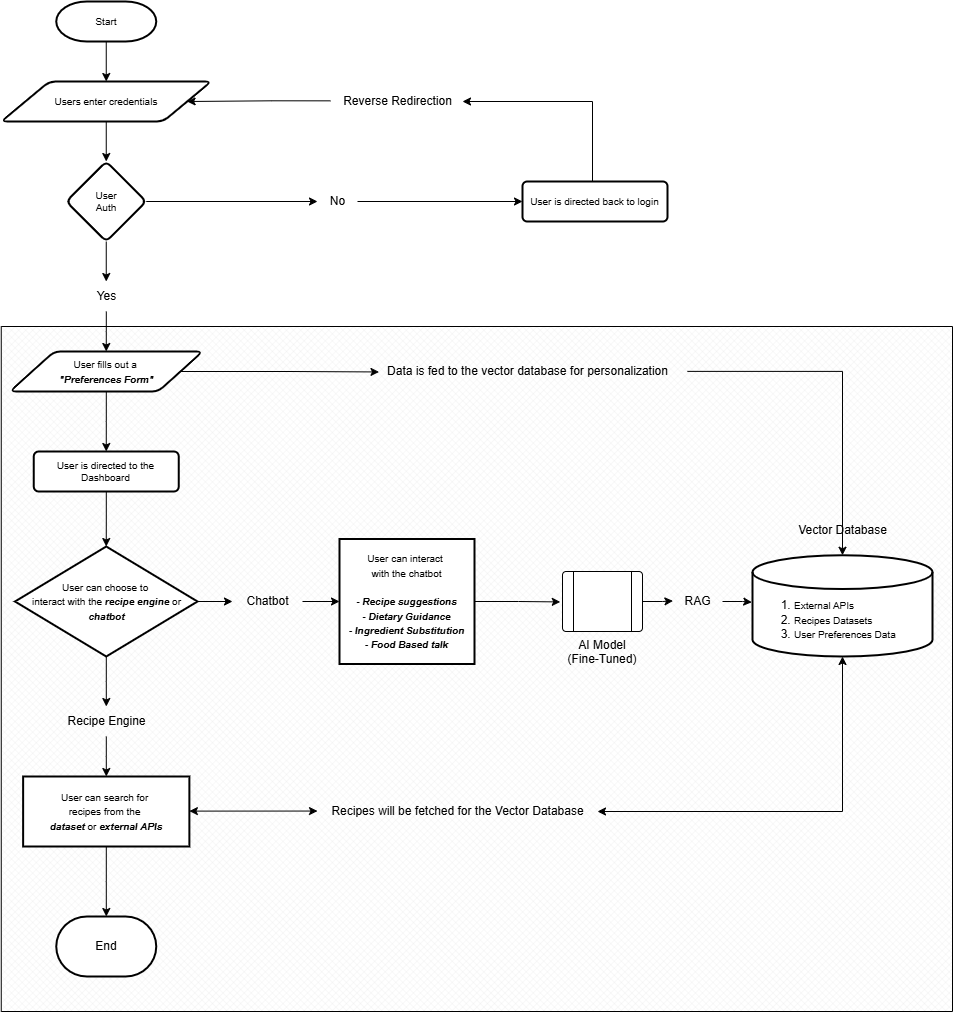

The diagram above was exported from draw.io. Its source (the exported page's mxGraphModel, read from the mxfile embedded in the PNG):
<mxGraphModel dx="1745" dy="1070" grid="1" gridSize="10" guides="1" tooltips="1" connect="1" arrows="1" fold="1" page="1" pageScale="1" pageWidth="850" pageHeight="1100" math="0" shadow="0">
  <root>
    <mxCell id="0" />
    <mxCell id="1" parent="0" />
    <mxCell id="ROxJ0PB135zZKGz9cxVn-119" value="" style="verticalLabelPosition=bottom;verticalAlign=top;html=1;shape=mxgraph.basic.patternFillRect;fillStyle=diagGrid;step=5;fillStrokeWidth=0.2;fillStrokeColor=#dddddd;" vertex="1" parent="1">
      <mxGeometry x="18.75" y="345" width="951.25" height="685" as="geometry" />
    </mxCell>
    <mxCell id="ROxJ0PB135zZKGz9cxVn-18" style="edgeStyle=orthogonalEdgeStyle;rounded=0;orthogonalLoop=1;jettySize=auto;html=1;fontSize=10;" edge="1" parent="1" source="ROxJ0PB135zZKGz9cxVn-14" target="ROxJ0PB135zZKGz9cxVn-15">
      <mxGeometry relative="1" as="geometry" />
    </mxCell>
    <mxCell id="ROxJ0PB135zZKGz9cxVn-14" value="Start" style="strokeWidth=2;html=1;shape=mxgraph.flowchart.terminator;whiteSpace=wrap;fontSize=10;" vertex="1" parent="1">
      <mxGeometry x="73.75" y="20" width="100" height="40" as="geometry" />
    </mxCell>
    <mxCell id="ROxJ0PB135zZKGz9cxVn-17" value="" style="edgeStyle=orthogonalEdgeStyle;rounded=0;orthogonalLoop=1;jettySize=auto;html=1;fontSize=10;" edge="1" parent="1" source="ROxJ0PB135zZKGz9cxVn-15" target="ROxJ0PB135zZKGz9cxVn-16">
      <mxGeometry relative="1" as="geometry" />
    </mxCell>
    <mxCell id="ROxJ0PB135zZKGz9cxVn-15" value="Users enter credentials" style="shape=parallelogram;html=1;strokeWidth=2;perimeter=parallelogramPerimeter;whiteSpace=wrap;rounded=1;arcSize=12;size=0.23;fontSize=10;" vertex="1" parent="1">
      <mxGeometry x="18.75" y="100" width="210" height="40" as="geometry" />
    </mxCell>
    <mxCell id="ROxJ0PB135zZKGz9cxVn-22" value="" style="edgeStyle=orthogonalEdgeStyle;rounded=0;orthogonalLoop=1;jettySize=auto;html=1;fontSize=10;" edge="1" parent="1" source="ROxJ0PB135zZKGz9cxVn-25" target="ROxJ0PB135zZKGz9cxVn-21">
      <mxGeometry relative="1" as="geometry" />
    </mxCell>
    <mxCell id="ROxJ0PB135zZKGz9cxVn-64" style="edgeStyle=orthogonalEdgeStyle;rounded=0;orthogonalLoop=1;jettySize=auto;html=1;entryX=0.5;entryY=0;entryDx=0;entryDy=0;" edge="1" parent="1" source="ROxJ0PB135zZKGz9cxVn-66" target="ROxJ0PB135zZKGz9cxVn-27">
      <mxGeometry relative="1" as="geometry" />
    </mxCell>
    <mxCell id="ROxJ0PB135zZKGz9cxVn-16" value="User&lt;div&gt;Auth&lt;/div&gt;" style="rhombus;whiteSpace=wrap;html=1;strokeWidth=2;rounded=1;arcSize=12;fontSize=10;" vertex="1" parent="1">
      <mxGeometry x="83.75" y="180" width="80" height="80" as="geometry" />
    </mxCell>
    <mxCell id="ROxJ0PB135zZKGz9cxVn-19" value="User is directed to the Dashboard" style="whiteSpace=wrap;html=1;strokeWidth=2;rounded=1;arcSize=12;fontSize=10;" vertex="1" parent="1">
      <mxGeometry x="51.25" y="470" width="145" height="40" as="geometry" />
    </mxCell>
    <mxCell id="ROxJ0PB135zZKGz9cxVn-23" style="edgeStyle=orthogonalEdgeStyle;rounded=0;orthogonalLoop=1;jettySize=auto;html=1;entryX=1;entryY=0.5;entryDx=0;entryDy=0;fontSize=10;exitX=-0.016;exitY=0.478;exitDx=0;exitDy=0;exitPerimeter=0;" edge="1" parent="1" source="ROxJ0PB135zZKGz9cxVn-80" target="ROxJ0PB135zZKGz9cxVn-15">
      <mxGeometry relative="1" as="geometry">
        <Array as="points" />
      </mxGeometry>
    </mxCell>
    <mxCell id="ROxJ0PB135zZKGz9cxVn-21" value="User is directed back to login" style="whiteSpace=wrap;html=1;strokeWidth=2;rounded=1;arcSize=12;fontSize=10;" vertex="1" parent="1">
      <mxGeometry x="540" y="200" width="145" height="40" as="geometry" />
    </mxCell>
    <mxCell id="ROxJ0PB135zZKGz9cxVn-31" style="edgeStyle=orthogonalEdgeStyle;rounded=0;orthogonalLoop=1;jettySize=auto;html=1;entryX=0.5;entryY=0;entryDx=0;entryDy=0;" edge="1" parent="1" source="ROxJ0PB135zZKGz9cxVn-27" target="ROxJ0PB135zZKGz9cxVn-19">
      <mxGeometry relative="1" as="geometry">
        <mxPoint x="123.79999999999995" y="430" as="sourcePoint" />
      </mxGeometry>
    </mxCell>
    <mxCell id="ROxJ0PB135zZKGz9cxVn-27" value="&lt;font style=&quot;font-size: 10px;&quot;&gt;User fills out a&amp;nbsp;&lt;/font&gt;&lt;div&gt;&lt;font style=&quot;font-size: 10px;&quot;&gt;&lt;b style=&quot;&quot;&gt;&lt;i style=&quot;&quot;&gt;&quot;Preferences Form&quot;&lt;/i&gt;&lt;/b&gt;&lt;/font&gt;&lt;/div&gt;" style="shape=parallelogram;html=1;strokeWidth=2;perimeter=parallelogramPerimeter;whiteSpace=wrap;rounded=1;arcSize=12;size=0.23;" vertex="1" parent="1">
      <mxGeometry x="27.5" y="370" width="192.5" height="40" as="geometry" />
    </mxCell>
    <mxCell id="ROxJ0PB135zZKGz9cxVn-37" value="" style="group" vertex="1" connectable="0" parent="1">
      <mxGeometry x="770" y="534.3700000000001" width="180" height="140.63" as="geometry" />
    </mxCell>
    <mxCell id="ROxJ0PB135zZKGz9cxVn-32" value="&lt;div&gt;&lt;br&gt;&lt;/div&gt;&lt;div&gt;&lt;br&gt;&lt;/div&gt;&lt;div&gt;&lt;ol&gt;&lt;li&gt;&lt;font size=&quot;1&quot;&gt;External APIs&lt;/font&gt;&lt;/li&gt;&lt;li&gt;&lt;font size=&quot;1&quot;&gt;Recipes Datasets&lt;/font&gt;&lt;/li&gt;&lt;li&gt;&lt;font size=&quot;1&quot;&gt;User Preferences Data&lt;/font&gt;&lt;/li&gt;&lt;/ol&gt;&lt;/div&gt;" style="strokeWidth=2;html=1;shape=mxgraph.flowchart.database;whiteSpace=wrap;align=left;" vertex="1" parent="ROxJ0PB135zZKGz9cxVn-37">
      <mxGeometry y="39.379999999999995" width="180" height="101.25" as="geometry" />
    </mxCell>
    <mxCell id="ROxJ0PB135zZKGz9cxVn-35" value="Vector Database" style="text;html=1;align=center;verticalAlign=middle;resizable=0;points=[];autosize=1;strokeColor=none;fillColor=none;" vertex="1" parent="ROxJ0PB135zZKGz9cxVn-37">
      <mxGeometry x="35" width="110" height="30" as="geometry" />
    </mxCell>
    <mxCell id="ROxJ0PB135zZKGz9cxVn-44" value="" style="edgeStyle=orthogonalEdgeStyle;rounded=0;orthogonalLoop=1;jettySize=auto;html=1;" edge="1" parent="1" source="ROxJ0PB135zZKGz9cxVn-45" target="ROxJ0PB135zZKGz9cxVn-43">
      <mxGeometry relative="1" as="geometry" />
    </mxCell>
    <mxCell id="ROxJ0PB135zZKGz9cxVn-72" style="edgeStyle=orthogonalEdgeStyle;rounded=0;orthogonalLoop=1;jettySize=auto;html=1;entryX=0;entryY=0.5;entryDx=0;entryDy=0;" edge="1" parent="1" source="ROxJ0PB135zZKGz9cxVn-74" target="ROxJ0PB135zZKGz9cxVn-40">
      <mxGeometry relative="1" as="geometry" />
    </mxCell>
    <mxCell id="ROxJ0PB135zZKGz9cxVn-38" value="&lt;font size=&quot;1&quot;&gt;User can choose to&amp;nbsp;&lt;/font&gt;&lt;div&gt;&lt;font size=&quot;1&quot;&gt;interact with the &lt;b&gt;&lt;i&gt;recipe engine&lt;/i&gt;&lt;/b&gt; or &lt;b&gt;&lt;i&gt;chatbot&lt;/i&gt;&lt;/b&gt;&lt;/font&gt;&lt;/div&gt;" style="strokeWidth=2;html=1;shape=mxgraph.flowchart.decision;whiteSpace=wrap;" vertex="1" parent="1">
      <mxGeometry x="32.5" y="565" width="182.5" height="110" as="geometry" />
    </mxCell>
    <mxCell id="ROxJ0PB135zZKGz9cxVn-39" style="edgeStyle=orthogonalEdgeStyle;rounded=0;orthogonalLoop=1;jettySize=auto;html=1;entryX=0.5;entryY=0;entryDx=0;entryDy=0;entryPerimeter=0;" edge="1" parent="1" source="ROxJ0PB135zZKGz9cxVn-19" target="ROxJ0PB135zZKGz9cxVn-38">
      <mxGeometry relative="1" as="geometry" />
    </mxCell>
    <mxCell id="ROxJ0PB135zZKGz9cxVn-40" value="&lt;font size=&quot;1&quot;&gt;User can interact&amp;nbsp;&lt;/font&gt;&lt;div&gt;&lt;font size=&quot;1&quot;&gt;with the chatbot&lt;/font&gt;&lt;/div&gt;&lt;div&gt;&lt;font size=&quot;1&quot;&gt;&lt;br&gt;&lt;/font&gt;&lt;/div&gt;&lt;div&gt;&lt;font size=&quot;1&quot;&gt;&lt;b&gt;&lt;i&gt;- Recipe suggestions&lt;/i&gt;&lt;/b&gt;&lt;/font&gt;&lt;/div&gt;&lt;div&gt;&lt;font size=&quot;1&quot;&gt;&lt;b&gt;&lt;i&gt;- Dietary Guidance&lt;/i&gt;&lt;/b&gt;&lt;/font&gt;&lt;/div&gt;&lt;div&gt;&lt;font size=&quot;1&quot;&gt;&lt;b&gt;&lt;i&gt;- Ingredient Substitution&lt;/i&gt;&lt;/b&gt;&lt;/font&gt;&lt;/div&gt;&lt;div&gt;&lt;font size=&quot;1&quot;&gt;&lt;b&gt;&lt;i&gt;- Food Based talk&lt;/i&gt;&lt;/b&gt;&lt;/font&gt;&lt;/div&gt;" style="whiteSpace=wrap;html=1;strokeWidth=2;" vertex="1" parent="1">
      <mxGeometry x="357" y="557.5" width="135" height="125" as="geometry" />
    </mxCell>
    <mxCell id="ROxJ0PB135zZKGz9cxVn-51" style="edgeStyle=orthogonalEdgeStyle;rounded=0;orthogonalLoop=1;jettySize=auto;html=1;exitX=1;exitY=0.5;exitDx=0;exitDy=0;startArrow=classic;startFill=1;entryX=0.5;entryY=1;entryDx=0;entryDy=0;entryPerimeter=0;" edge="1" parent="1" source="ROxJ0PB135zZKGz9cxVn-69" target="ROxJ0PB135zZKGz9cxVn-32">
      <mxGeometry relative="1" as="geometry">
        <mxPoint x="650.0000000000002" y="645" as="targetPoint" />
      </mxGeometry>
    </mxCell>
    <mxCell id="ROxJ0PB135zZKGz9cxVn-79" style="edgeStyle=orthogonalEdgeStyle;rounded=0;orthogonalLoop=1;jettySize=auto;html=1;" edge="1" parent="1" source="ROxJ0PB135zZKGz9cxVn-43" target="ROxJ0PB135zZKGz9cxVn-77">
      <mxGeometry relative="1" as="geometry" />
    </mxCell>
    <mxCell id="ROxJ0PB135zZKGz9cxVn-43" value="&lt;font style=&quot;font-size: 10px;&quot;&gt;User can search for&amp;nbsp;&lt;/font&gt;&lt;div&gt;&lt;font style=&quot;font-size: 10px;&quot;&gt;recipes from the&amp;nbsp;&lt;/font&gt;&lt;/div&gt;&lt;div&gt;&lt;font style=&quot;font-size: 10px;&quot;&gt;&lt;b&gt;&lt;i&gt;dataset &lt;/i&gt;&lt;/b&gt;or &lt;b&gt;&lt;i&gt;external APIs&lt;/i&gt;&lt;/b&gt;&lt;/font&gt;&lt;/div&gt;" style="whiteSpace=wrap;html=1;strokeWidth=2;" vertex="1" parent="1">
      <mxGeometry x="40.63" y="795" width="166.25" height="70" as="geometry" />
    </mxCell>
    <mxCell id="ROxJ0PB135zZKGz9cxVn-46" value="AI Model&lt;div&gt;(Fine-Tuned)&lt;/div&gt;" style="verticalLabelPosition=bottom;verticalAlign=top;html=1;shape=process;whiteSpace=wrap;rounded=1;size=0.14;arcSize=6;" vertex="1" parent="1">
      <mxGeometry x="580" y="590" width="80" height="60" as="geometry" />
    </mxCell>
    <mxCell id="ROxJ0PB135zZKGz9cxVn-62" value="" style="edgeStyle=orthogonalEdgeStyle;rounded=0;orthogonalLoop=1;jettySize=auto;html=1;fontSize=10;" edge="1" parent="1" source="ROxJ0PB135zZKGz9cxVn-16" target="ROxJ0PB135zZKGz9cxVn-25">
      <mxGeometry relative="1" as="geometry">
        <mxPoint x="205" y="220" as="sourcePoint" />
        <mxPoint x="305" y="220" as="targetPoint" />
      </mxGeometry>
    </mxCell>
    <mxCell id="ROxJ0PB135zZKGz9cxVn-25" value="No" style="text;html=1;align=center;verticalAlign=middle;resizable=0;points=[];autosize=1;strokeColor=none;fillColor=none;" vertex="1" parent="1">
      <mxGeometry x="335" y="205" width="40" height="30" as="geometry" />
    </mxCell>
    <mxCell id="ROxJ0PB135zZKGz9cxVn-63" value="" style="edgeStyle=orthogonalEdgeStyle;rounded=0;orthogonalLoop=1;jettySize=auto;html=1;" edge="1" parent="1" source="ROxJ0PB135zZKGz9cxVn-38" target="ROxJ0PB135zZKGz9cxVn-45">
      <mxGeometry relative="1" as="geometry">
        <mxPoint x="124" y="645" as="sourcePoint" />
        <mxPoint x="125" y="725" as="targetPoint" />
      </mxGeometry>
    </mxCell>
    <mxCell id="ROxJ0PB135zZKGz9cxVn-45" value="Recipe Engine" style="text;html=1;align=center;verticalAlign=middle;resizable=0;points=[];autosize=1;strokeColor=none;fillColor=none;" vertex="1" parent="1">
      <mxGeometry x="73.75" y="725" width="100" height="30" as="geometry" />
    </mxCell>
    <mxCell id="ROxJ0PB135zZKGz9cxVn-67" value="" style="edgeStyle=orthogonalEdgeStyle;rounded=0;orthogonalLoop=1;jettySize=auto;html=1;entryX=0.5;entryY=0;entryDx=0;entryDy=0;" edge="1" parent="1" source="ROxJ0PB135zZKGz9cxVn-16" target="ROxJ0PB135zZKGz9cxVn-66">
      <mxGeometry relative="1" as="geometry">
        <mxPoint x="124" y="260" as="sourcePoint" />
        <mxPoint x="124" y="310" as="targetPoint" />
      </mxGeometry>
    </mxCell>
    <mxCell id="ROxJ0PB135zZKGz9cxVn-66" value="Yes" style="text;html=1;align=center;verticalAlign=middle;resizable=0;points=[];autosize=1;strokeColor=none;fillColor=none;" vertex="1" parent="1">
      <mxGeometry x="103.75" y="300" width="40" height="30" as="geometry" />
    </mxCell>
    <mxCell id="ROxJ0PB135zZKGz9cxVn-71" value="" style="edgeStyle=orthogonalEdgeStyle;rounded=0;orthogonalLoop=1;jettySize=auto;html=1;exitX=1;exitY=0.5;exitDx=0;exitDy=0;startArrow=classic;startFill=1;entryX=0;entryY=0.485;entryDx=0;entryDy=0;entryPerimeter=0;" edge="1" parent="1" source="ROxJ0PB135zZKGz9cxVn-43" target="ROxJ0PB135zZKGz9cxVn-69">
      <mxGeometry relative="1" as="geometry">
        <mxPoint x="740" y="660" as="targetPoint" />
        <mxPoint x="207" y="830" as="sourcePoint" />
        <Array as="points">
          <mxPoint x="335" y="830" />
        </Array>
      </mxGeometry>
    </mxCell>
    <mxCell id="ROxJ0PB135zZKGz9cxVn-69" value="Recipes will be fetched for the Vector Database" style="text;html=1;align=center;verticalAlign=middle;resizable=0;points=[];autosize=1;strokeColor=none;fillColor=none;" vertex="1" parent="1">
      <mxGeometry x="335" y="815" width="280" height="30" as="geometry" />
    </mxCell>
    <mxCell id="ROxJ0PB135zZKGz9cxVn-75" value="" style="edgeStyle=orthogonalEdgeStyle;rounded=0;orthogonalLoop=1;jettySize=auto;html=1;entryX=0;entryY=0.5;entryDx=0;entryDy=0;" edge="1" parent="1" source="ROxJ0PB135zZKGz9cxVn-38" target="ROxJ0PB135zZKGz9cxVn-74">
      <mxGeometry relative="1" as="geometry">
        <mxPoint x="215" y="620" as="sourcePoint" />
        <mxPoint x="357" y="620" as="targetPoint" />
      </mxGeometry>
    </mxCell>
    <mxCell id="ROxJ0PB135zZKGz9cxVn-74" value="Chatbot" style="text;html=1;align=center;verticalAlign=middle;resizable=0;points=[];autosize=1;strokeColor=none;fillColor=none;" vertex="1" parent="1">
      <mxGeometry x="250" y="605" width="70" height="30" as="geometry" />
    </mxCell>
    <mxCell id="ROxJ0PB135zZKGz9cxVn-77" value="End" style="strokeWidth=2;html=1;shape=mxgraph.flowchart.terminator;whiteSpace=wrap;" vertex="1" parent="1">
      <mxGeometry x="73.75" y="935" width="100" height="60" as="geometry" />
    </mxCell>
    <mxCell id="ROxJ0PB135zZKGz9cxVn-81" value="" style="edgeStyle=orthogonalEdgeStyle;rounded=0;orthogonalLoop=1;jettySize=auto;html=1;entryX=1;entryY=0.5;entryDx=0;entryDy=0;fontSize=10;exitX=0.5;exitY=0;exitDx=0;exitDy=0;" edge="1" parent="1" source="ROxJ0PB135zZKGz9cxVn-21" target="ROxJ0PB135zZKGz9cxVn-80">
      <mxGeometry relative="1" as="geometry">
        <mxPoint x="613" y="200" as="sourcePoint" />
        <mxPoint x="205" y="120" as="targetPoint" />
        <Array as="points">
          <mxPoint x="610" y="200" />
          <mxPoint x="610" y="120" />
        </Array>
      </mxGeometry>
    </mxCell>
    <mxCell id="ROxJ0PB135zZKGz9cxVn-80" value="Reverse Redirection" style="text;html=1;align=center;verticalAlign=middle;resizable=0;points=[];autosize=1;strokeColor=none;fillColor=none;" vertex="1" parent="1">
      <mxGeometry x="350" y="105" width="130" height="30" as="geometry" />
    </mxCell>
    <mxCell id="ROxJ0PB135zZKGz9cxVn-112" style="edgeStyle=orthogonalEdgeStyle;rounded=0;orthogonalLoop=1;jettySize=auto;html=1;entryX=-0.028;entryY=0.507;entryDx=0;entryDy=0;entryPerimeter=0;" edge="1" parent="1" source="ROxJ0PB135zZKGz9cxVn-40" target="ROxJ0PB135zZKGz9cxVn-46">
      <mxGeometry relative="1" as="geometry" />
    </mxCell>
    <mxCell id="ROxJ0PB135zZKGz9cxVn-49" value="RAG" style="text;html=1;align=center;verticalAlign=middle;resizable=0;points=[];autosize=1;strokeColor=none;fillColor=none;" vertex="1" parent="1">
      <mxGeometry x="690" y="605" width="50" height="30" as="geometry" />
    </mxCell>
    <mxCell id="ROxJ0PB135zZKGz9cxVn-115" style="edgeStyle=orthogonalEdgeStyle;rounded=0;orthogonalLoop=1;jettySize=auto;html=1;entryX=0.009;entryY=0.48;entryDx=0;entryDy=0;entryPerimeter=0;" edge="1" parent="1" source="ROxJ0PB135zZKGz9cxVn-46" target="ROxJ0PB135zZKGz9cxVn-49">
      <mxGeometry relative="1" as="geometry" />
    </mxCell>
    <mxCell id="ROxJ0PB135zZKGz9cxVn-116" style="edgeStyle=orthogonalEdgeStyle;rounded=0;orthogonalLoop=1;jettySize=auto;html=1;entryX=-0.004;entryY=0.464;entryDx=0;entryDy=0;entryPerimeter=0;" edge="1" parent="1" source="ROxJ0PB135zZKGz9cxVn-49" target="ROxJ0PB135zZKGz9cxVn-32">
      <mxGeometry relative="1" as="geometry" />
    </mxCell>
    <mxCell id="ROxJ0PB135zZKGz9cxVn-117" style="edgeStyle=orthogonalEdgeStyle;rounded=0;orthogonalLoop=1;jettySize=auto;html=1;entryX=0.5;entryY=0;entryDx=0;entryDy=0;entryPerimeter=0;exitX=1.033;exitY=0.496;exitDx=0;exitDy=0;exitPerimeter=0;" edge="1" parent="1" source="ROxJ0PB135zZKGz9cxVn-34" target="ROxJ0PB135zZKGz9cxVn-32">
      <mxGeometry relative="1" as="geometry" />
    </mxCell>
    <mxCell id="ROxJ0PB135zZKGz9cxVn-118" value="" style="edgeStyle=orthogonalEdgeStyle;rounded=0;orthogonalLoop=1;jettySize=auto;html=1;entryX=0.005;entryY=0.515;entryDx=0;entryDy=0;entryPerimeter=0;" edge="1" parent="1" source="ROxJ0PB135zZKGz9cxVn-27" target="ROxJ0PB135zZKGz9cxVn-34">
      <mxGeometry relative="1" as="geometry">
        <mxPoint x="198" y="390" as="sourcePoint" />
        <mxPoint x="860" y="574" as="targetPoint" />
      </mxGeometry>
    </mxCell>
    <mxCell id="ROxJ0PB135zZKGz9cxVn-34" value="Data is fed to the vector database for personalization" style="text;html=1;align=center;verticalAlign=middle;resizable=0;points=[];autosize=1;strokeColor=none;fillColor=none;" vertex="1" parent="1">
      <mxGeometry x="395" y="375" width="300" height="30" as="geometry" />
    </mxCell>
  </root>
</mxGraphModel>